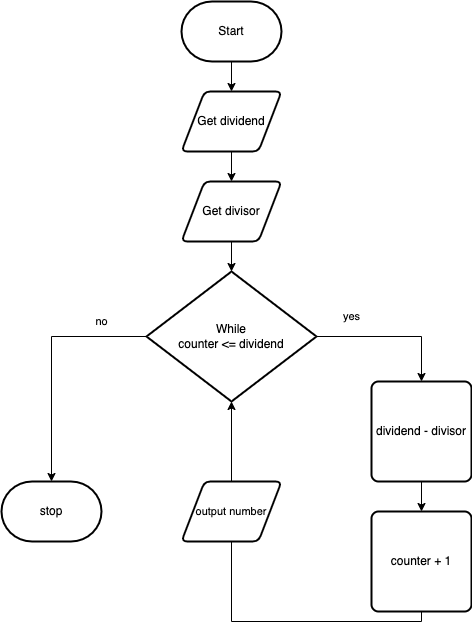

The diagram above was exported from draw.io. Its source (the exported page's mxGraphModel, read from the mxfile embedded in the PNG):
<mxGraphModel dx="1538" dy="699" grid="1" gridSize="10" guides="1" tooltips="1" connect="1" arrows="1" fold="1" page="1" pageScale="1" pageWidth="850" pageHeight="1100" math="0" shadow="0">
  <root>
    <mxCell id="0" />
    <mxCell id="1" parent="0" />
    <mxCell id="4" style="edgeStyle=none;html=1;" edge="1" parent="1" source="5" target="7">
      <mxGeometry relative="1" as="geometry" />
    </mxCell>
    <mxCell id="5" value="Start" style="strokeWidth=2;html=1;shape=mxgraph.flowchart.terminator;whiteSpace=wrap;" vertex="1" parent="1">
      <mxGeometry x="330" y="120" width="100" height="60" as="geometry" />
    </mxCell>
    <mxCell id="6" style="edgeStyle=none;html=1;" edge="1" parent="1" source="7" target="9">
      <mxGeometry relative="1" as="geometry" />
    </mxCell>
    <mxCell id="7" value="Get dividend" style="shape=parallelogram;html=1;strokeWidth=2;perimeter=parallelogramPerimeter;whiteSpace=wrap;rounded=1;arcSize=12;size=0.23;" vertex="1" parent="1">
      <mxGeometry x="330" y="210" width="100" height="60" as="geometry" />
    </mxCell>
    <mxCell id="8" style="edgeStyle=none;html=1;entryX=0.5;entryY=0;entryDx=0;entryDy=0;entryPerimeter=0;" edge="1" parent="1" source="9" target="12">
      <mxGeometry relative="1" as="geometry" />
    </mxCell>
    <mxCell id="9" value="Get divisor" style="shape=parallelogram;html=1;strokeWidth=2;perimeter=parallelogramPerimeter;whiteSpace=wrap;rounded=1;arcSize=12;size=0.23;" vertex="1" parent="1">
      <mxGeometry x="330" y="300" width="100" height="60" as="geometry" />
    </mxCell>
    <mxCell id="10" style="edgeStyle=orthogonalEdgeStyle;html=1;exitX=1;exitY=0.5;exitDx=0;exitDy=0;exitPerimeter=0;entryX=0.5;entryY=0;entryDx=0;entryDy=0;rounded=0;" edge="1" parent="1" source="12" target="14">
      <mxGeometry relative="1" as="geometry" />
    </mxCell>
    <mxCell id="11" style="edgeStyle=orthogonalEdgeStyle;shape=connector;rounded=0;html=1;exitX=0;exitY=0.5;exitDx=0;exitDy=0;exitPerimeter=0;labelBackgroundColor=default;strokeColor=default;fontFamily=Helvetica;fontSize=11;fontColor=default;endArrow=classic;" edge="1" parent="1" source="12">
      <mxGeometry relative="1" as="geometry">
        <mxPoint x="200" y="600" as="targetPoint" />
      </mxGeometry>
    </mxCell>
    <mxCell id="12" value="While&lt;br&gt;counter &amp;lt;= dividend" style="strokeWidth=2;html=1;shape=mxgraph.flowchart.decision;whiteSpace=wrap;" vertex="1" parent="1">
      <mxGeometry x="295" y="390" width="170" height="130" as="geometry" />
    </mxCell>
    <mxCell id="13" style="edgeStyle=orthogonalEdgeStyle;shape=connector;rounded=0;html=1;exitX=0.5;exitY=1;exitDx=0;exitDy=0;entryX=0.5;entryY=0;entryDx=0;entryDy=0;labelBackgroundColor=default;strokeColor=default;fontFamily=Helvetica;fontSize=11;fontColor=default;endArrow=classic;" edge="1" parent="1" source="14" target="16">
      <mxGeometry relative="1" as="geometry" />
    </mxCell>
    <mxCell id="14" value="dividend - divisor" style="rounded=1;whiteSpace=wrap;html=1;absoluteArcSize=1;arcSize=14;strokeWidth=2;" vertex="1" parent="1">
      <mxGeometry x="520" y="500" width="100" height="100" as="geometry" />
    </mxCell>
    <mxCell id="15" style="edgeStyle=orthogonalEdgeStyle;shape=connector;rounded=0;html=1;exitX=0.5;exitY=1;exitDx=0;exitDy=0;entryX=0.5;entryY=1;entryDx=0;entryDy=0;entryPerimeter=0;labelBackgroundColor=default;strokeColor=default;fontFamily=Helvetica;fontSize=11;fontColor=default;endArrow=classic;" edge="1" parent="1" source="16" target="12">
      <mxGeometry relative="1" as="geometry" />
    </mxCell>
    <mxCell id="16" value="counter + 1" style="rounded=1;whiteSpace=wrap;html=1;absoluteArcSize=1;arcSize=14;strokeWidth=2;" vertex="1" parent="1">
      <mxGeometry x="520" y="630" width="100" height="100" as="geometry" />
    </mxCell>
    <mxCell id="17" value="yes" style="text;html=1;align=center;verticalAlign=middle;resizable=0;points=[];autosize=1;strokeColor=none;fillColor=none;fontSize=11;fontFamily=Helvetica;fontColor=default;" vertex="1" parent="1">
      <mxGeometry x="480" y="420" width="40" height="30" as="geometry" />
    </mxCell>
    <mxCell id="18" value="output number" style="shape=parallelogram;html=1;strokeWidth=2;perimeter=parallelogramPerimeter;whiteSpace=wrap;rounded=1;arcSize=12;size=0.23;fontFamily=Helvetica;fontSize=11;fontColor=default;" vertex="1" parent="1">
      <mxGeometry x="330" y="600" width="100" height="60" as="geometry" />
    </mxCell>
    <mxCell id="19" value="stop" style="strokeWidth=2;html=1;shape=mxgraph.flowchart.terminator;whiteSpace=wrap;" vertex="1" parent="1">
      <mxGeometry x="150" y="600" width="100" height="60" as="geometry" />
    </mxCell>
    <mxCell id="20" value="no" style="text;html=1;align=center;verticalAlign=middle;resizable=0;points=[];autosize=1;strokeColor=none;fillColor=none;fontSize=11;fontFamily=Helvetica;fontColor=default;" vertex="1" parent="1">
      <mxGeometry x="230" y="425" width="40" height="30" as="geometry" />
    </mxCell>
  </root>
</mxGraphModel>